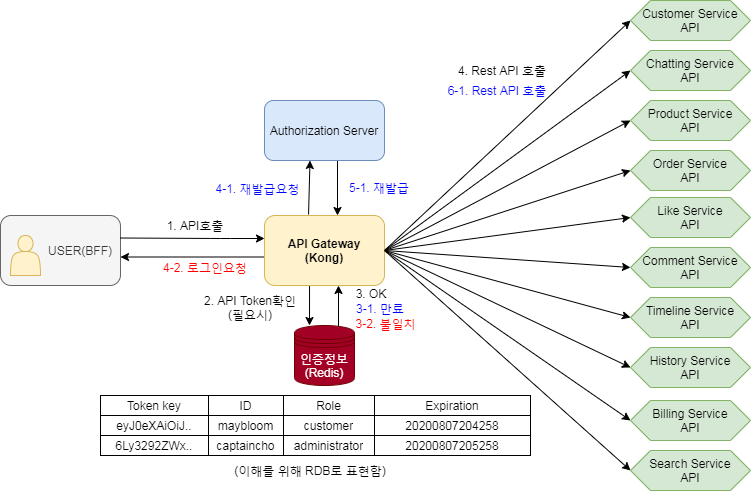

The diagram above was exported from draw.io. Its source (the exported page's mxGraphModel, read from the mxfile embedded in the PNG):
<mxGraphModel dx="1422" dy="802" grid="1" gridSize="10" guides="1" tooltips="1" connect="1" arrows="1" fold="1" page="1" pageScale="1" pageWidth="827" pageHeight="1169" math="0" shadow="0">
  <root>
    <mxCell id="0" />
    <mxCell id="1" parent="0" />
    <mxCell id="5zsd9h3Y38kemBPjG9U1-1" value="&lt;blockquote style=&quot;margin: 0 0 0 40px ; border: none ; padding: 0px&quot;&gt;USER(BFF)&lt;/blockquote&gt;" style="rounded=1;whiteSpace=wrap;html=1;fillColor=#f5f5f5;strokeColor=#666666;fontColor=#333333;" vertex="1" parent="1">
      <mxGeometry x="70" y="350" width="120" height="70" as="geometry" />
    </mxCell>
    <mxCell id="5zsd9h3Y38kemBPjG9U1-2" value="" style="shape=actor;whiteSpace=wrap;html=1;fillColor=#fff2cc;strokeColor=#d6b656;" vertex="1" parent="1">
      <mxGeometry x="80" y="370" width="30" height="40" as="geometry" />
    </mxCell>
    <mxCell id="5zsd9h3Y38kemBPjG9U1-3" value="" style="endArrow=classic;html=1;entryX=0;entryY=0.5;entryDx=0;entryDy=0;" edge="1" parent="1">
      <mxGeometry width="50" height="50" relative="1" as="geometry">
        <mxPoint x="190" y="372.5" as="sourcePoint" />
        <mxPoint x="334" y="373" as="targetPoint" />
        <Array as="points">
          <mxPoint x="290" y="373" />
        </Array>
      </mxGeometry>
    </mxCell>
    <mxCell id="5zsd9h3Y38kemBPjG9U1-4" style="edgeStyle=orthogonalEdgeStyle;rounded=0;orthogonalLoop=1;jettySize=auto;html=1;exitX=0.417;exitY=1;exitDx=0;exitDy=0;exitPerimeter=0;" edge="1" parent="1">
      <mxGeometry relative="1" as="geometry">
        <mxPoint x="379.03999999999996" y="420" as="sourcePoint" />
        <mxPoint x="379" y="460" as="targetPoint" />
      </mxGeometry>
    </mxCell>
    <mxCell id="5zsd9h3Y38kemBPjG9U1-5" style="rounded=0;orthogonalLoop=1;jettySize=auto;html=1;exitX=1;exitY=0.5;exitDx=0;exitDy=0;entryX=0;entryY=0.5;entryDx=0;entryDy=0;" edge="1" parent="1" source="5zsd9h3Y38kemBPjG9U1-13" target="5zsd9h3Y38kemBPjG9U1-34">
      <mxGeometry relative="1" as="geometry" />
    </mxCell>
    <mxCell id="5zsd9h3Y38kemBPjG9U1-6" style="edgeStyle=none;rounded=0;orthogonalLoop=1;jettySize=auto;html=1;exitX=1;exitY=0.5;exitDx=0;exitDy=0;entryX=0;entryY=0.5;entryDx=0;entryDy=0;" edge="1" parent="1" source="5zsd9h3Y38kemBPjG9U1-13" target="5zsd9h3Y38kemBPjG9U1-35">
      <mxGeometry relative="1" as="geometry" />
    </mxCell>
    <mxCell id="5zsd9h3Y38kemBPjG9U1-7" style="edgeStyle=none;rounded=0;orthogonalLoop=1;jettySize=auto;html=1;exitX=1;exitY=0.5;exitDx=0;exitDy=0;entryX=0;entryY=0.5;entryDx=0;entryDy=0;" edge="1" parent="1" source="5zsd9h3Y38kemBPjG9U1-13" target="5zsd9h3Y38kemBPjG9U1-36">
      <mxGeometry relative="1" as="geometry" />
    </mxCell>
    <mxCell id="5zsd9h3Y38kemBPjG9U1-8" style="edgeStyle=none;rounded=0;orthogonalLoop=1;jettySize=auto;html=1;exitX=1;exitY=0.5;exitDx=0;exitDy=0;entryX=0;entryY=0.5;entryDx=0;entryDy=0;" edge="1" parent="1" source="5zsd9h3Y38kemBPjG9U1-13" target="5zsd9h3Y38kemBPjG9U1-37">
      <mxGeometry relative="1" as="geometry" />
    </mxCell>
    <mxCell id="5zsd9h3Y38kemBPjG9U1-9" style="edgeStyle=none;rounded=0;orthogonalLoop=1;jettySize=auto;html=1;exitX=1;exitY=0.5;exitDx=0;exitDy=0;entryX=0;entryY=0.5;entryDx=0;entryDy=0;" edge="1" parent="1" source="5zsd9h3Y38kemBPjG9U1-13" target="5zsd9h3Y38kemBPjG9U1-38">
      <mxGeometry relative="1" as="geometry" />
    </mxCell>
    <mxCell id="5zsd9h3Y38kemBPjG9U1-10" style="edgeStyle=none;rounded=0;orthogonalLoop=1;jettySize=auto;html=1;exitX=1;exitY=0.5;exitDx=0;exitDy=0;entryX=0;entryY=0.5;entryDx=0;entryDy=0;" edge="1" parent="1" source="5zsd9h3Y38kemBPjG9U1-13" target="5zsd9h3Y38kemBPjG9U1-39">
      <mxGeometry relative="1" as="geometry" />
    </mxCell>
    <mxCell id="5zsd9h3Y38kemBPjG9U1-11" style="edgeStyle=none;rounded=0;orthogonalLoop=1;jettySize=auto;html=1;exitX=1;exitY=0.5;exitDx=0;exitDy=0;entryX=0;entryY=0.5;entryDx=0;entryDy=0;" edge="1" parent="1" source="5zsd9h3Y38kemBPjG9U1-13" target="5zsd9h3Y38kemBPjG9U1-40">
      <mxGeometry relative="1" as="geometry" />
    </mxCell>
    <mxCell id="5zsd9h3Y38kemBPjG9U1-12" style="edgeStyle=none;rounded=0;orthogonalLoop=1;jettySize=auto;html=1;exitX=1;exitY=0.5;exitDx=0;exitDy=0;entryX=0;entryY=0.5;entryDx=0;entryDy=0;" edge="1" parent="1" source="5zsd9h3Y38kemBPjG9U1-13" target="5zsd9h3Y38kemBPjG9U1-41">
      <mxGeometry relative="1" as="geometry" />
    </mxCell>
    <mxCell id="sWHd5vaRa_h2Uui6x35E-21" style="edgeStyle=orthogonalEdgeStyle;rounded=0;orthogonalLoop=1;jettySize=auto;html=1;exitX=0;exitY=0.75;exitDx=0;exitDy=0;entryX=1;entryY=0.75;entryDx=0;entryDy=0;fontColor=#0000FF;" edge="1" parent="1">
      <mxGeometry relative="1" as="geometry">
        <mxPoint x="334" y="391.5" as="sourcePoint" />
        <mxPoint x="190" y="391.5" as="targetPoint" />
      </mxGeometry>
    </mxCell>
    <mxCell id="5zsd9h3Y38kemBPjG9U1-13" value="&lt;b&gt;API Gateway&lt;br&gt;(Kong)&lt;br&gt;&lt;/b&gt;" style="rounded=1;whiteSpace=wrap;html=1;fillColor=#fff2cc;strokeColor=#d6b656;" vertex="1" parent="1">
      <mxGeometry x="334" y="350" width="120" height="70" as="geometry" />
    </mxCell>
    <mxCell id="5zsd9h3Y38kemBPjG9U1-14" value="1. API호출" style="text;html=1;strokeColor=none;fillColor=none;align=center;verticalAlign=middle;whiteSpace=wrap;rounded=0;" vertex="1" parent="1">
      <mxGeometry x="200" y="350" width="130" height="20" as="geometry" />
    </mxCell>
    <mxCell id="sWHd5vaRa_h2Uui6x35E-4" style="edgeStyle=orthogonalEdgeStyle;rounded=0;orthogonalLoop=1;jettySize=auto;html=1;exitX=0.85;exitY=0.05;exitDx=0;exitDy=0;exitPerimeter=0;entryX=0.675;entryY=1;entryDx=0;entryDy=0;entryPerimeter=0;" edge="1" parent="1">
      <mxGeometry relative="1" as="geometry">
        <mxPoint x="408" y="463" as="sourcePoint" />
        <mxPoint x="408" y="420" as="targetPoint" />
      </mxGeometry>
    </mxCell>
    <mxCell id="5zsd9h3Y38kemBPjG9U1-15" value="인증정보&lt;br&gt;(Redis)" style="shape=datastore;whiteSpace=wrap;html=1;fillColor=#a20025;strokeColor=#6F0000;fontColor=#ffffff;" vertex="1" parent="1">
      <mxGeometry x="364" y="460" width="60" height="60" as="geometry" />
    </mxCell>
    <mxCell id="5zsd9h3Y38kemBPjG9U1-16" value="2. API Token확인&lt;br&gt;(필요시)" style="text;html=1;strokeColor=none;fillColor=none;align=center;verticalAlign=middle;whiteSpace=wrap;rounded=0;" vertex="1" parent="1">
      <mxGeometry x="270" y="432" width="100" height="20" as="geometry" />
    </mxCell>
    <mxCell id="5zsd9h3Y38kemBPjG9U1-17" value="" style="shape=table;html=1;whiteSpace=wrap;startSize=0;container=1;collapsible=0;childLayout=tableLayout;" vertex="1" parent="1">
      <mxGeometry x="170" y="530" width="430" height="60" as="geometry" />
    </mxCell>
    <mxCell id="5zsd9h3Y38kemBPjG9U1-18" value="" style="shape=partialRectangle;html=1;whiteSpace=wrap;collapsible=0;dropTarget=0;pointerEvents=0;fillColor=none;top=0;left=0;bottom=0;right=0;points=[[0,0.5],[1,0.5]];portConstraint=eastwest;" vertex="1" parent="5zsd9h3Y38kemBPjG9U1-17">
      <mxGeometry width="430" height="20" as="geometry" />
    </mxCell>
    <mxCell id="5zsd9h3Y38kemBPjG9U1-19" value="Token key" style="shape=partialRectangle;html=1;whiteSpace=wrap;connectable=0;overflow=hidden;fillColor=none;top=0;left=0;bottom=0;right=0;" vertex="1" parent="5zsd9h3Y38kemBPjG9U1-18">
      <mxGeometry width="108" height="20" as="geometry" />
    </mxCell>
    <mxCell id="5zsd9h3Y38kemBPjG9U1-20" value="ID" style="shape=partialRectangle;html=1;whiteSpace=wrap;connectable=0;overflow=hidden;fillColor=none;top=0;left=0;bottom=0;right=0;" vertex="1" parent="5zsd9h3Y38kemBPjG9U1-18">
      <mxGeometry x="108" width="75" height="20" as="geometry" />
    </mxCell>
    <mxCell id="5zsd9h3Y38kemBPjG9U1-21" value="Role" style="shape=partialRectangle;html=1;whiteSpace=wrap;connectable=0;overflow=hidden;fillColor=none;top=0;left=0;bottom=0;right=0;" vertex="1" parent="5zsd9h3Y38kemBPjG9U1-18">
      <mxGeometry x="183" width="91" height="20" as="geometry" />
    </mxCell>
    <mxCell id="5zsd9h3Y38kemBPjG9U1-22" value="Expiration" style="shape=partialRectangle;html=1;whiteSpace=wrap;connectable=0;overflow=hidden;fillColor=none;top=0;left=0;bottom=0;right=0;" vertex="1" parent="5zsd9h3Y38kemBPjG9U1-18">
      <mxGeometry x="274" width="156" height="20" as="geometry" />
    </mxCell>
    <mxCell id="5zsd9h3Y38kemBPjG9U1-23" value="" style="shape=partialRectangle;html=1;whiteSpace=wrap;collapsible=0;dropTarget=0;pointerEvents=0;fillColor=none;top=0;left=0;bottom=0;right=0;points=[[0,0.5],[1,0.5]];portConstraint=eastwest;" vertex="1" parent="5zsd9h3Y38kemBPjG9U1-17">
      <mxGeometry y="20" width="430" height="20" as="geometry" />
    </mxCell>
    <mxCell id="5zsd9h3Y38kemBPjG9U1-24" value="eyJ0eXAiOiJ.." style="shape=partialRectangle;html=1;whiteSpace=wrap;connectable=0;overflow=hidden;fillColor=none;top=0;left=0;bottom=0;right=0;" vertex="1" parent="5zsd9h3Y38kemBPjG9U1-23">
      <mxGeometry width="108" height="20" as="geometry" />
    </mxCell>
    <mxCell id="5zsd9h3Y38kemBPjG9U1-25" value="maybloom" style="shape=partialRectangle;html=1;whiteSpace=wrap;connectable=0;overflow=hidden;fillColor=none;top=0;left=0;bottom=0;right=0;" vertex="1" parent="5zsd9h3Y38kemBPjG9U1-23">
      <mxGeometry x="108" width="75" height="20" as="geometry" />
    </mxCell>
    <mxCell id="5zsd9h3Y38kemBPjG9U1-26" value="customer" style="shape=partialRectangle;html=1;whiteSpace=wrap;connectable=0;overflow=hidden;fillColor=none;top=0;left=0;bottom=0;right=0;" vertex="1" parent="5zsd9h3Y38kemBPjG9U1-23">
      <mxGeometry x="183" width="91" height="20" as="geometry" />
    </mxCell>
    <mxCell id="5zsd9h3Y38kemBPjG9U1-27" value="20200807204258" style="shape=partialRectangle;html=1;whiteSpace=wrap;connectable=0;overflow=hidden;fillColor=none;top=0;left=0;bottom=0;right=0;" vertex="1" parent="5zsd9h3Y38kemBPjG9U1-23">
      <mxGeometry x="274" width="156" height="20" as="geometry" />
    </mxCell>
    <mxCell id="5zsd9h3Y38kemBPjG9U1-28" value="" style="shape=partialRectangle;html=1;whiteSpace=wrap;collapsible=0;dropTarget=0;pointerEvents=0;fillColor=none;top=0;left=0;bottom=0;right=0;points=[[0,0.5],[1,0.5]];portConstraint=eastwest;" vertex="1" parent="5zsd9h3Y38kemBPjG9U1-17">
      <mxGeometry y="40" width="430" height="20" as="geometry" />
    </mxCell>
    <mxCell id="5zsd9h3Y38kemBPjG9U1-29" value="6Ly3292ZWx.." style="shape=partialRectangle;html=1;whiteSpace=wrap;connectable=0;overflow=hidden;fillColor=none;top=0;left=0;bottom=0;right=0;" vertex="1" parent="5zsd9h3Y38kemBPjG9U1-28">
      <mxGeometry width="108" height="20" as="geometry" />
    </mxCell>
    <mxCell id="5zsd9h3Y38kemBPjG9U1-30" value="captaincho" style="shape=partialRectangle;html=1;whiteSpace=wrap;connectable=0;overflow=hidden;fillColor=none;top=0;left=0;bottom=0;right=0;" vertex="1" parent="5zsd9h3Y38kemBPjG9U1-28">
      <mxGeometry x="108" width="75" height="20" as="geometry" />
    </mxCell>
    <mxCell id="5zsd9h3Y38kemBPjG9U1-31" value="administrator" style="shape=partialRectangle;html=1;whiteSpace=wrap;connectable=0;overflow=hidden;fillColor=none;top=0;left=0;bottom=0;right=0;" vertex="1" parent="5zsd9h3Y38kemBPjG9U1-28">
      <mxGeometry x="183" width="91" height="20" as="geometry" />
    </mxCell>
    <mxCell id="5zsd9h3Y38kemBPjG9U1-32" value="&lt;span&gt;20200807205258&lt;/span&gt;" style="shape=partialRectangle;html=1;whiteSpace=wrap;connectable=0;overflow=hidden;fillColor=none;top=0;left=0;bottom=0;right=0;" vertex="1" parent="5zsd9h3Y38kemBPjG9U1-28">
      <mxGeometry x="274" width="156" height="20" as="geometry" />
    </mxCell>
    <mxCell id="5zsd9h3Y38kemBPjG9U1-33" value="Customer Service&lt;br&gt;API" style="shape=hexagon;perimeter=hexagonPerimeter2;whiteSpace=wrap;html=1;fixedSize=1;fillColor=#d5e8d4;strokeColor=#82b366;" vertex="1" parent="1">
      <mxGeometry x="700" y="135" width="120" height="40" as="geometry" />
    </mxCell>
    <mxCell id="5zsd9h3Y38kemBPjG9U1-34" value="Chatting Service&lt;br&gt;API" style="shape=hexagon;perimeter=hexagonPerimeter2;whiteSpace=wrap;html=1;fixedSize=1;fillColor=#d5e8d4;strokeColor=#82b366;" vertex="1" parent="1">
      <mxGeometry x="700" y="185" width="120" height="40" as="geometry" />
    </mxCell>
    <mxCell id="5zsd9h3Y38kemBPjG9U1-35" value="Product Service&lt;br&gt;API" style="shape=hexagon;perimeter=hexagonPerimeter2;whiteSpace=wrap;html=1;fixedSize=1;fillColor=#d5e8d4;strokeColor=#82b366;" vertex="1" parent="1">
      <mxGeometry x="700" y="235" width="120" height="40" as="geometry" />
    </mxCell>
    <mxCell id="5zsd9h3Y38kemBPjG9U1-36" value="Order Service&lt;br&gt;API" style="shape=hexagon;perimeter=hexagonPerimeter2;whiteSpace=wrap;html=1;fixedSize=1;fillColor=#d5e8d4;strokeColor=#82b366;" vertex="1" parent="1">
      <mxGeometry x="700" y="285" width="120" height="40" as="geometry" />
    </mxCell>
    <mxCell id="5zsd9h3Y38kemBPjG9U1-37" value="Like Service&lt;br&gt;API" style="shape=hexagon;perimeter=hexagonPerimeter2;whiteSpace=wrap;html=1;fixedSize=1;fillColor=#d5e8d4;strokeColor=#82b366;" vertex="1" parent="1">
      <mxGeometry x="700" y="332" width="120" height="40" as="geometry" />
    </mxCell>
    <mxCell id="5zsd9h3Y38kemBPjG9U1-38" value="Comment Service&lt;br&gt;API" style="shape=hexagon;perimeter=hexagonPerimeter2;whiteSpace=wrap;html=1;fixedSize=1;fillColor=#d5e8d4;strokeColor=#82b366;" vertex="1" parent="1">
      <mxGeometry x="700" y="382" width="120" height="40" as="geometry" />
    </mxCell>
    <mxCell id="5zsd9h3Y38kemBPjG9U1-39" value="Timeline Service&lt;br&gt;API" style="shape=hexagon;perimeter=hexagonPerimeter2;whiteSpace=wrap;html=1;fixedSize=1;fillColor=#d5e8d4;strokeColor=#82b366;" vertex="1" parent="1">
      <mxGeometry x="700" y="432" width="120" height="40" as="geometry" />
    </mxCell>
    <mxCell id="5zsd9h3Y38kemBPjG9U1-40" value="History Service&lt;br&gt;API" style="shape=hexagon;perimeter=hexagonPerimeter2;whiteSpace=wrap;html=1;fixedSize=1;fillColor=#d5e8d4;strokeColor=#82b366;" vertex="1" parent="1">
      <mxGeometry x="700" y="482" width="120" height="40" as="geometry" />
    </mxCell>
    <mxCell id="5zsd9h3Y38kemBPjG9U1-41" value="Billing Service&lt;br&gt;API" style="shape=hexagon;perimeter=hexagonPerimeter2;whiteSpace=wrap;html=1;fixedSize=1;fillColor=#d5e8d4;strokeColor=#82b366;" vertex="1" parent="1">
      <mxGeometry x="700" y="535" width="120" height="40" as="geometry" />
    </mxCell>
    <mxCell id="5zsd9h3Y38kemBPjG9U1-42" value="Search Service&lt;br&gt;API" style="shape=hexagon;perimeter=hexagonPerimeter2;whiteSpace=wrap;html=1;fixedSize=1;fillColor=#d5e8d4;strokeColor=#82b366;" vertex="1" parent="1">
      <mxGeometry x="700" y="585" width="120" height="40" as="geometry" />
    </mxCell>
    <mxCell id="5zsd9h3Y38kemBPjG9U1-43" value="" style="endArrow=classic;html=1;entryX=0;entryY=0.5;entryDx=0;entryDy=0;exitX=1;exitY=0.5;exitDx=0;exitDy=0;" edge="1" parent="1" source="5zsd9h3Y38kemBPjG9U1-13" target="5zsd9h3Y38kemBPjG9U1-33">
      <mxGeometry width="50" height="50" relative="1" as="geometry">
        <mxPoint x="454" y="382" as="sourcePoint" />
        <mxPoint x="504" y="332" as="targetPoint" />
      </mxGeometry>
    </mxCell>
    <mxCell id="5zsd9h3Y38kemBPjG9U1-44" value="" style="endArrow=classic;html=1;entryX=0;entryY=0.5;entryDx=0;entryDy=0;exitX=1;exitY=0.5;exitDx=0;exitDy=0;" edge="1" parent="1" target="5zsd9h3Y38kemBPjG9U1-42">
      <mxGeometry width="50" height="50" relative="1" as="geometry">
        <mxPoint x="454" y="385" as="sourcePoint" />
        <mxPoint x="700" y="150" as="targetPoint" />
      </mxGeometry>
    </mxCell>
    <mxCell id="5zsd9h3Y38kemBPjG9U1-45" value="4. Rest API 호출" style="text;html=1;strokeColor=none;fillColor=none;align=center;verticalAlign=middle;whiteSpace=wrap;rounded=0;" vertex="1" parent="1">
      <mxGeometry x="497" y="195" width="150" height="20" as="geometry" />
    </mxCell>
    <mxCell id="5zsd9h3Y38kemBPjG9U1-46" value="(이해를 위해 RDB로 표현함)" style="text;html=1;strokeColor=none;fillColor=none;align=center;verticalAlign=middle;whiteSpace=wrap;rounded=0;" vertex="1" parent="1">
      <mxGeometry x="290" y="595" width="180" height="20" as="geometry" />
    </mxCell>
    <mxCell id="sWHd5vaRa_h2Uui6x35E-15" style="edgeStyle=orthogonalEdgeStyle;rounded=0;orthogonalLoop=1;jettySize=auto;html=1;exitX=0.75;exitY=1;exitDx=0;exitDy=0;entryX=0.75;entryY=0;entryDx=0;entryDy=0;fontColor=#FF0000;" edge="1" parent="1">
      <mxGeometry relative="1" as="geometry">
        <mxPoint x="407" y="295" as="sourcePoint" />
        <mxPoint x="407" y="350" as="targetPoint" />
      </mxGeometry>
    </mxCell>
    <mxCell id="sWHd5vaRa_h2Uui6x35E-1" value="Authorization Server" style="rounded=1;whiteSpace=wrap;html=1;fillColor=#dae8fc;strokeColor=#6c8ebf;" vertex="1" parent="1">
      <mxGeometry x="334" y="235" width="120" height="60" as="geometry" />
    </mxCell>
    <mxCell id="sWHd5vaRa_h2Uui6x35E-6" value="3. OK" style="text;html=1;strokeColor=none;fillColor=none;align=center;verticalAlign=middle;whiteSpace=wrap;rounded=0;" vertex="1" parent="1">
      <mxGeometry x="416" y="418" width="50" height="20" as="geometry" />
    </mxCell>
    <mxCell id="sWHd5vaRa_h2Uui6x35E-8" value="3-1. 만료" style="text;html=1;strokeColor=none;fillColor=none;align=center;verticalAlign=middle;whiteSpace=wrap;rounded=0;fontColor=#0000FF;" vertex="1" parent="1">
      <mxGeometry x="417" y="433" width="66" height="20" as="geometry" />
    </mxCell>
    <mxCell id="sWHd5vaRa_h2Uui6x35E-9" value="" style="endArrow=classic;html=1;fontColor=#FF0000;exitX=0.367;exitY=-0.014;exitDx=0;exitDy=0;exitPerimeter=0;" edge="1" parent="1" source="5zsd9h3Y38kemBPjG9U1-13">
      <mxGeometry width="50" height="50" relative="1" as="geometry">
        <mxPoint x="380" y="340" as="sourcePoint" />
        <mxPoint x="379.5" y="295" as="targetPoint" />
      </mxGeometry>
    </mxCell>
    <mxCell id="sWHd5vaRa_h2Uui6x35E-11" value="3-2. 불일치" style="text;html=1;strokeColor=none;fillColor=none;align=center;verticalAlign=middle;whiteSpace=wrap;rounded=0;fontColor=#FF0000;" vertex="1" parent="1">
      <mxGeometry x="419" y="448" width="73" height="20" as="geometry" />
    </mxCell>
    <mxCell id="sWHd5vaRa_h2Uui6x35E-14" value="4-1. 재발급요청" style="text;html=1;strokeColor=none;fillColor=none;align=center;verticalAlign=middle;whiteSpace=wrap;rounded=0;fontColor=#0000FF;" vertex="1" parent="1">
      <mxGeometry x="280" y="313" width="95" height="20" as="geometry" />
    </mxCell>
    <mxCell id="sWHd5vaRa_h2Uui6x35E-16" value="5-1. 재발급" style="text;html=1;strokeColor=none;fillColor=none;align=center;verticalAlign=middle;whiteSpace=wrap;rounded=0;fontColor=#0000FF;" vertex="1" parent="1">
      <mxGeometry x="416" y="312" width="66" height="20" as="geometry" />
    </mxCell>
    <mxCell id="sWHd5vaRa_h2Uui6x35E-17" value="6-1. Rest API 호출" style="text;html=1;strokeColor=none;fillColor=none;align=center;verticalAlign=middle;whiteSpace=wrap;rounded=0;fontColor=#0000FF;" vertex="1" parent="1">
      <mxGeometry x="492" y="215" width="150" height="20" as="geometry" />
    </mxCell>
    <mxCell id="sWHd5vaRa_h2Uui6x35E-22" value="4-2. 로그인요청" style="text;html=1;strokeColor=none;fillColor=none;align=center;verticalAlign=middle;whiteSpace=wrap;rounded=0;fontColor=#FF0000;" vertex="1" parent="1">
      <mxGeometry x="228.5" y="392" width="91.5" height="20" as="geometry" />
    </mxCell>
  </root>
</mxGraphModel>